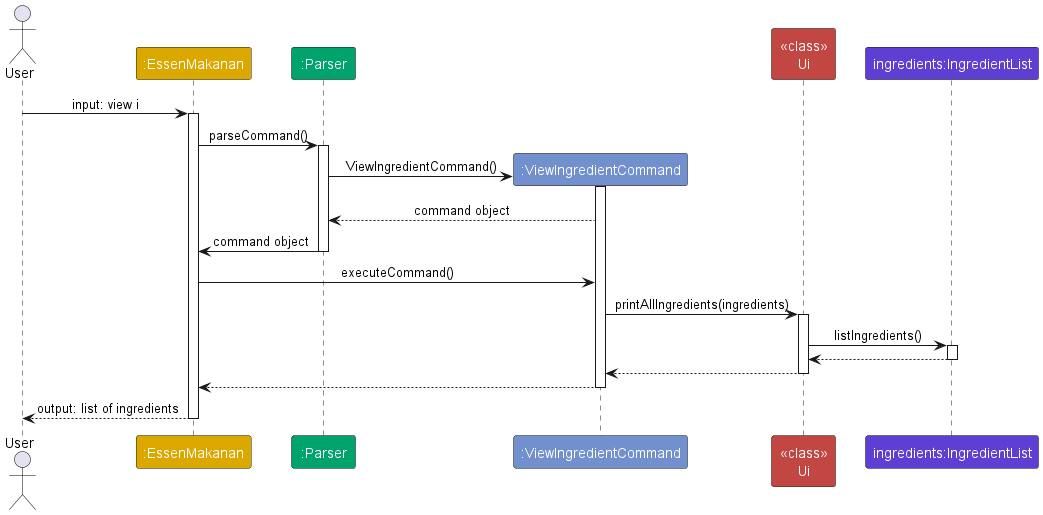

The diagram above was rendered by PlantUML. Its source (embedded in the PNG):
@startuml
!include style.puml
skinparam ArrowFontStyle plain

actor User
participant ":EssenMakanan" as EssenMakanan MAIN_COLOR
participant ":Parser" as Parser PARSER_COLOR
participant ":ViewIngredientCommand" as ViewIngredientCommand COMMAND_COLOR
participant "<<class>>\nUi" as Ui INTERFACE_COLOR
participant "ingredients:IngredientList" as Ingredients INGREDIENT_COLOR

User -> EssenMakanan: input: view i
activate EssenMakanan

EssenMakanan -> Parser : parseCommand()
activate Parser

create ViewIngredientCommand
Parser -> ViewIngredientCommand: ViewIngredientCommand()
activate ViewIngredientCommand

ViewIngredientCommand --> Parser : command object

Parser -> EssenMakanan: command object
deactivate Parser

EssenMakanan -> ViewIngredientCommand: executeCommand()

ViewIngredientCommand -> Ui: printAllIngredients(ingredients)
activate Ui

Ui -> Ingredients: listIngredients()
activate Ingredients

Ingredients --> Ui
deactivate Ingredients

Ui --> ViewIngredientCommand

deactivate Ui

ViewIngredientCommand --> EssenMakanan
deactivate ViewIngredientCommand

EssenMakanan --> User: output: list of ingredients

deactivate EssenMakanan

@enduml